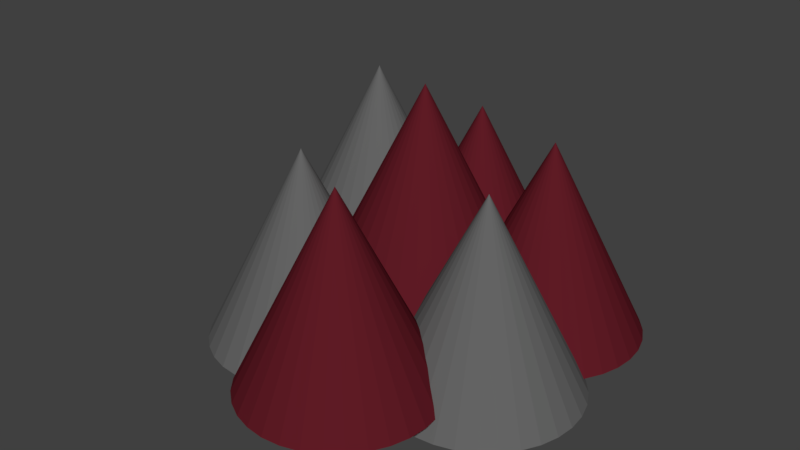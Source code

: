 # Source: Basic_Spikes.blend  (saved by Blender 2.79.0; exported with 4.5.12 LTS)
import bpy
from mathutils import Matrix  # noqa: F401  (used for matrix-valued properties, if any)

bpy.ops.wm.read_factory_settings(use_empty=True)
scene = bpy.context.scene
scene.name = 'Scene'

# ---- collections
col_collection_1 = bpy.data.collections.new('Collection 1'); scene.collection.children.link(col_collection_1)

# ---- materials (node trees are filled in below, after node groups)
mat_spike = bpy.data.materials.new('Spike')
mat_spike.alpha_threshold = 0.0
mat_spike.use_transparent_shadow = False
mat_spike.diffuse_color = (0.1282, 0.1282, 0.1282, 1.0)
mat_spike.roughness = 0.5
mat_red_d_spike = bpy.data.materials.new("Red'd Spike")
mat_red_d_spike.alpha_threshold = 0.0
mat_red_d_spike.use_transparent_shadow = False
mat_red_d_spike.diffuse_color = (0.1149, 0.01106, 0.01841, 1.0)
mat_red_d_spike.roughness = 0.5

# ---- material node trees

# ---- world
world_world = bpy.data.worlds.new('World'); scene.world = world_world
world_world.color = (0.05088, 0.05088, 0.05088)
world_world.use_sun_shadow = False
world_world.sun_shadow_jitter_overblur = 0.0
world_world.cycles.sampling_method = 'MANUAL'

# ---- meshes
me_cone_002 = bpy.data.meshes.new('Cone.002')
me_cone_002.from_pydata([(0.0, 1.0, -1.0), (0.1951, 0.9808, -1.0), (0.3827, 0.9239, -1.0), (0.5556, 0.8315, -1.0), (0.7071, 0.7071, -1.0), (0.8315, 0.5556, -1.0), (0.9239, 0.3827, -1.0), (0.9808, 0.1951, -1.0), (1.0, 7.55e-08, -1.0), (0.9808, -0.1951, -1.0), (0.9239, -0.3827, -1.0), (0.8315, -0.5556, -1.0), (0.7071, -0.7071, -1.0), (0.5556, -0.8315, -1.0), (0.3827, -0.9239, -1.0), (0.1951, -0.9808, -1.0), (-3.258e-07, -1.0, -1.0), (-0.1951, -0.9808, -1.0), (-0.3827, -0.9239, -1.0), (-0.5556, -0.8315, -1.0), (-0.7071, -0.7071, -1.0), (-0.8315, -0.5556, -1.0), (-0.9239, -0.3827, -1.0), (0.0, 0.0, 1.0), (-0.9808, -0.1951, -1.0), (-1.0, 9.656e-07, -1.0), (-0.9808, 0.1951, -1.0), (-0.9239, 0.3827, -1.0), (-0.8315, 0.5556, -1.0), (-0.7071, 0.7071, -1.0), (-0.5556, 0.8315, -1.0), (-0.3827, 0.9239, -1.0), (-0.1951, 0.9808, -1.0), (-0.09478, 2.188, -0.9294), (0.1003, 2.169, -0.9294), (0.2879, 2.112, -0.9294), (0.4608, 2.019, -0.9294), (0.6123, 1.895, -0.9294), (0.7367, 1.743, -0.9294), (0.8291, 1.57, -0.9294), (0.886, 1.383, -0.9294), (0.9052, 1.188, -0.9294), (0.886, 0.9927, -0.9294), (0.8291, 0.8051, -0.9294), (0.7367, 0.6322, -0.9294), (0.6123, 0.4807, -0.9294), (0.4608, 0.3563, -0.9294), (0.2879, 0.2639, -0.9294), (0.1003, 0.207, -0.9294), (-0.09478, 0.1878, -0.9294), (-0.2899, 0.207, -0.9294), (-0.4775, 0.2639, -0.9294), (-0.6503, 0.3563, -0.9294), (-0.8019, 0.4807, -0.9294), (-0.9262, 0.6322, -0.9294), (-1.019, 0.8051, -0.9294), (-0.09478, 1.188, 1.071), (-1.076, 0.9927, -0.9294), (-1.095, 1.188, -0.9294), (-1.076, 1.383, -0.9294), (-1.019, 1.57, -0.9294), (-0.9262, 1.743, -0.9294), (-0.8019, 1.895, -0.9294), (-0.6503, 2.019, -0.9294), (-0.4775, 2.112, -0.9294), (-0.2899, 2.169, -0.9294), (-0.8414, -0.03463, -0.8079), (-0.6463, -0.05384, -0.8079), (-0.4587, -0.1108, -0.8079), (-0.2858, -0.2032, -0.8079), (-0.1343, -0.3275, -0.8079), (-0.0099, -0.4791, -0.8079), (0.08251, -0.6519, -0.8079), (0.1394, -0.8395, -0.8079), (0.1586, -1.035, -0.8079), (0.1394, -1.23, -0.8079), (0.08251, -1.417, -0.8079), (-0.0099, -1.59, -0.8079), (-0.1343, -1.742, -0.8079), (-0.2858, -1.866, -0.8079), (-0.4587, -1.959, -0.8079), (-0.6463, -2.015, -0.8079), (-0.8414, -2.035, -0.8079), (-1.036, -2.015, -0.8079), (-1.224, -1.959, -0.8079), (-1.397, -1.866, -0.8079), (-1.548, -1.742, -0.8079), (-1.673, -1.59, -0.8079), (-1.765, -1.417, -0.8079), (-0.8414, -1.035, 1.192), (-1.822, -1.23, -0.8079), (-1.841, -1.035, -0.8079), (-1.822, -0.8395, -0.8079), (-1.765, -0.6519, -0.8079), (-1.673, -0.4791, -0.8079), (-1.548, -0.3275, -0.8079), (-1.397, -0.2032, -0.8079), (-1.224, -0.1107, -0.8079), (-1.036, -0.05384, -0.8079), (-0.9588, 2.21, -0.7819), (-0.7637, 2.191, -0.7819), (-0.5761, 2.134, -0.7819), (-0.4032, 2.042, -0.7819), (-0.2517, 1.917, -0.7819), (-0.1273, 1.766, -0.7819), (-0.03492, 1.593, -0.7819), (0.02199, 1.405, -0.7819), (0.0412, 1.21, -0.7819), (0.02199, 1.015, -0.7819), (-0.03492, 0.8277, -0.7819), (-0.1273, 0.6548, -0.7819), (-0.2517, 0.5033, -0.7819), (-0.4032, 0.3789, -0.7819), (-0.5761, 0.2865, -0.7819), (-0.7637, 0.2296, -0.7819), (-0.9588, 0.2104, -0.7819), (-1.154, 0.2296, -0.7819), (-1.341, 0.2865, -0.7819), (-1.514, 0.3789, -0.7819), (-1.666, 0.5033, -0.7819), (-1.79, 0.6548, -0.7819), (-1.883, 0.8277, -0.7819), (-0.9588, 1.21, 1.218), (-1.94, 1.015, -0.7819), (-1.959, 1.21, -0.7819), (-1.94, 1.405, -0.7819), (-1.883, 1.593, -0.7819), (-1.79, 1.766, -0.7819), (-1.666, 1.917, -0.7819), (-1.514, 2.042, -0.7819), (-1.341, 2.134, -0.7819), (-1.154, 2.191, -0.7819), (-1.841, 0.5783, -0.9376), (-1.646, 0.5591, -0.9376), (-1.458, 0.5021, -0.9376), (-1.285, 0.4097, -0.9376), (-1.134, 0.2854, -0.9376), (-1.009, 0.1338, -0.9376), (-0.917, -0.03905, -0.9376), (-0.8601, -0.2266, -0.9376), (-0.8409, -0.4217, -0.9376), (-0.8601, -0.6168, -0.9376), (-0.917, -0.8044, -0.9376), (-1.009, -0.9773, -0.9376), (-1.134, -1.129, -0.9376), (-1.285, -1.253, -0.9376), (-1.458, -1.346, -0.9376), (-1.646, -1.403, -0.9376), (-1.841, -1.422, -0.9376), (-2.036, -1.403, -0.9376), (-2.224, -1.346, -0.9376), (-2.396, -1.253, -0.9376), (-2.548, -1.129, -0.9376), (-2.672, -0.9773, -0.9376), (-2.765, -0.8044, -0.9376), (-1.841, -0.4217, 1.062), (-2.822, -0.6168, -0.9376), (-2.841, -0.4217, -0.9376), (-2.822, -0.2266, -0.9376), (-2.765, -0.03905, -0.9376), (-2.672, 0.1338, -0.9376), (-2.548, 0.2854, -0.9376), (-2.396, 0.4097, -0.9376), (-2.224, 0.5021, -0.9376), (-2.036, 0.5591, -0.9376), (-2.142, 2.047, -0.5877), (-1.947, 2.028, -0.5877), (-1.759, 1.971, -0.5877), (-1.586, 1.879, -0.5877), (-1.435, 1.754, -0.5877), (-1.311, 1.603, -0.5877), (-1.218, 1.43, -0.5877), (-1.161, 1.242, -0.5877), (-1.142, 1.047, -0.5877), (-1.161, 0.8522, -0.5877), (-1.218, 0.6646, -0.5877), (-1.311, 0.4917, -0.5877), (-1.435, 0.3402, -0.5877), (-1.586, 0.2158, -0.5877), (-1.759, 0.1234, -0.5877), (-1.947, 0.06649, -0.5877), (-2.142, 0.04728, -0.5877), (-2.337, 0.06649, -0.5877), (-2.525, 0.1234, -0.5877), (-2.698, 0.2158, -0.5877), (-2.849, 0.3402, -0.5877), (-2.973, 0.4917, -0.5877), (-3.066, 0.6646, -0.5877), (-2.142, 1.047, 1.412), (-3.123, 0.8522, -0.5877), (-3.142, 1.047, -0.5877), (-3.123, 1.242, -0.5877), (-3.066, 1.43, -0.5877), (-2.973, 1.603, -0.5877), (-2.849, 1.754, -0.5877), (-2.698, 1.879, -0.5877), (-2.525, 1.971, -0.5877), (-2.337, 2.028, -0.5877), (-1.071, 1.45, -0.3695), (-0.8759, 1.431, -0.3695), (-0.6883, 1.374, -0.3695), (-0.5154, 1.282, -0.3695), (-0.3639, 1.157, -0.3695), (-0.2395, 1.006, -0.3695), (-0.1471, 0.8328, -0.3695), (-0.09017, 0.6452, -0.3695), (-0.07096, 0.4501, -0.3695), (-0.09017, 0.255, -0.3695), (-0.1471, 0.06745, -0.3695), (-0.2395, -0.1054, -0.3695), (-0.3639, -0.257, -0.3695), (-0.5154, -0.3813, -0.3695), (-0.6883, -0.4737, -0.3695), (-0.8759, -0.5307, -0.3695), (-1.071, -0.5499, -0.3695), (-1.266, -0.5307, -0.3695), (-1.454, -0.4737, -0.3695), (-1.627, -0.3813, -0.3695), (-1.778, -0.257, -0.3695), (-1.902, -0.1054, -0.3695), (-1.995, 0.06745, -0.3695), (-1.071, 0.4501, 1.63), (-2.052, 0.255, -0.3695), (-2.071, 0.4501, -0.3695), (-2.052, 0.6452, -0.3695), (-1.995, 0.8328, -0.3695), (-1.902, 1.006, -0.3695), (-1.778, 1.157, -0.3695), (-1.627, 1.282, -0.3695), (-1.454, 1.374, -0.3695), (-1.266, 1.431, -0.3695)], [], [(0, 23, 1), (1, 23, 2), (2, 23, 3), (3, 23, 4), (4, 23, 5), (5, 23, 6), (6, 23, 7), (7, 23, 8), (8, 23, 9), (9, 23, 10), (10, 23, 11), (11, 23, 12), (12, 23, 13), (13, 23, 14), (14, 23, 15), (15, 23, 16), (16, 23, 17), (17, 23, 18), (18, 23, 19), (19, 23, 20), (20, 23, 21), (21, 23, 22), (22, 23, 24), (24, 23, 25), (25, 23, 26), (26, 23, 27), (27, 23, 28), (28, 23, 29), (29, 23, 30), (30, 23, 31), (31, 23, 32), (32, 23, 0), (0, 1, 2, 3, 4, 5, 6, 7, 8, 9, 10, 11, 12, 13, 14, 15, 16, 17, 18, 19, 20, 21, 22, 24, 25, 26, 27, 28, 29, 30, 31, 32), (33, 56, 34), (34, 56, 35), (35, 56, 36), (36, 56, 37), (37, 56, 38), (38, 56, 39), (39, 56, 40), (40, 56, 41), (41, 56, 42), (42, 56, 43), (43, 56, 44), (44, 56, 45), (45, 56, 46), (46, 56, 47), (47, 56, 48), (48, 56, 49), (49, 56, 50), (50, 56, 51), (51, 56, 52), (52, 56, 53), (53, 56, 54), (54, 56, 55), (55, 56, 57), (57, 56, 58), (58, 56, 59), (59, 56, 60), (60, 56, 61), (61, 56, 62), (62, 56, 63), (63, 56, 64), (64, 56, 65), (65, 56, 33), (33, 34, 35, 36, 37, 38, 39, 40, 41, 42, 43, 44, 45, 46, 47, 48, 49, 50, 51, 52, 53, 54, 55, 57, 58, 59, 60, 61, 62, 63, 64, 65), (66, 89, 67), (67, 89, 68), (68, 89, 69), (69, 89, 70), (70, 89, 71), (71, 89, 72), (72, 89, 73), (73, 89, 74), (74, 89, 75), (75, 89, 76), (76, 89, 77), (77, 89, 78), (78, 89, 79), (79, 89, 80), (80, 89, 81), (81, 89, 82), (82, 89, 83), (83, 89, 84), (84, 89, 85), (85, 89, 86), (86, 89, 87), (87, 89, 88), (88, 89, 90), (90, 89, 91), (91, 89, 92), (92, 89, 93), (93, 89, 94), (94, 89, 95), (95, 89, 96), (96, 89, 97), (97, 89, 98), (98, 89, 66), (66, 67, 68, 69, 70, 71, 72, 73, 74, 75, 76, 77, 78, 79, 80, 81, 82, 83, 84, 85, 86, 87, 88, 90, 91, 92, 93, 94, 95, 96, 97, 98), (99, 122, 100), (100, 122, 101), (101, 122, 102), (102, 122, 103), (103, 122, 104), (104, 122, 105), (105, 122, 106), (106, 122, 107), (107, 122, 108), (108, 122, 109), (109, 122, 110), (110, 122, 111), (111, 122, 112), (112, 122, 113), (113, 122, 114), (114, 122, 115), (115, 122, 116), (116, 122, 117), (117, 122, 118), (118, 122, 119), (119, 122, 120), (120, 122, 121), (121, 122, 123), (123, 122, 124), (124, 122, 125), (125, 122, 126), (126, 122, 127), (127, 122, 128), (128, 122, 129), (129, 122, 130), (130, 122, 131), (131, 122, 99), (99, 100, 101, 102, 103, 104, 105, 106, 107, 108, 109, 110, 111, 112, 113, 114, 115, 116, 117, 118, 119, 120, 121, 123, 124, 125, 126, 127, 128, 129, 130, 131), (132, 155, 133), (133, 155, 134), (134, 155, 135), (135, 155, 136), (136, 155, 137), (137, 155, 138), (138, 155, 139), (139, 155, 140), (140, 155, 141), (141, 155, 142), (142, 155, 143), (143, 155, 144), (144, 155, 145), (145, 155, 146), (146, 155, 147), (147, 155, 148), (148, 155, 149), (149, 155, 150), (150, 155, 151), (151, 155, 152), (152, 155, 153), (153, 155, 154), (154, 155, 156), (156, 155, 157), (157, 155, 158), (158, 155, 159), (159, 155, 160), (160, 155, 161), (161, 155, 162), (162, 155, 163), (163, 155, 164), (164, 155, 132), (132, 133, 134, 135, 136, 137, 138, 139, 140, 141, 142, 143, 144, 145, 146, 147, 148, 149, 150, 151, 152, 153, 154, 156, 157, 158, 159, 160, 161, 162, 163, 164), (165, 188, 166), (166, 188, 167), (167, 188, 168), (168, 188, 169), (169, 188, 170), (170, 188, 171), (171, 188, 172), (172, 188, 173), (173, 188, 174), (174, 188, 175), (175, 188, 176), (176, 188, 177), (177, 188, 178), (178, 188, 179), (179, 188, 180), (180, 188, 181), (181, 188, 182), (182, 188, 183), (183, 188, 184), (184, 188, 185), (185, 188, 186), (186, 188, 187), (187, 188, 189), (189, 188, 190), (190, 188, 191), (191, 188, 192), (192, 188, 193), (193, 188, 194), (194, 188, 195), (195, 188, 196), (196, 188, 197), (197, 188, 165), (165, 166, 167, 168, 169, 170, 171, 172, 173, 174, 175, 176, 177, 178, 179, 180, 181, 182, 183, 184, 185, 186, 187, 189, 190, 191, 192, 193, 194, 195, 196, 197), (198, 221, 199), (199, 221, 200), (200, 221, 201), (201, 221, 202), (202, 221, 203), (203, 221, 204), (204, 221, 205), (205, 221, 206), (206, 221, 207), (207, 221, 208), (208, 221, 209), (209, 221, 210), (210, 221, 211), (211, 221, 212), (212, 221, 213), (213, 221, 214), (214, 221, 215), (215, 221, 216), (216, 221, 217), (217, 221, 218), (218, 221, 219), (219, 221, 220), (220, 221, 222), (222, 221, 223), (223, 221, 224), (224, 221, 225), (225, 221, 226), (226, 221, 227), (227, 221, 228), (228, 221, 229), (229, 221, 230), (230, 221, 198), (198, 199, 200, 201, 202, 203, 204, 205, 206, 207, 208, 209, 210, 211, 212, 213, 214, 215, 216, 217, 218, 219, 220, 222, 223, 224, 225, 226, 227, 228, 229, 230)])
me_cone_002.polygons.foreach_set('material_index', [0, 0, 0, 0, 0, 0, 0, 0, 0, 0, 0, 0, 0, 0, 0, 0, 0, 0, 0, 0, 0, 0, 0, 0, 0, 0, 0, 0, 0, 0, 0, 0, 0, 1, 1, 1, 1, 1, 1, 1, 1, 1, 1, 1, 1, 1, 1, 1, 1, 1, 1, 1, 1, 1, 1, 1, 1, 1, 1, 1, 1, 1, 1, 1, 1, 1, 1, 1, 1, 1, 1, 1, 1, 1, 1, 1, 1, 1, 1, 1, 1, 1, 1, 1, 1, 1, 1, 1, 1, 1, 1, 1, 1, 1, 1, 1, 1, 1, 1, 1, 1, 1, 1, 1, 1, 1, 1, 1, 1, 1, 1, 1, 1, 1, 1, 1, 1, 1, 1, 1, 1, 1, 1, 1, 1, 1, 1, 1, 1, 1, 1, 1, 0, 0, 0, 0, 0, 0, 0, 0, 0, 0, 0, 0, 0, 0, 0, 0, 0, 0, 0, 0, 0, 0, 0, 0, 0, 0, 0, 0, 0, 0, 0, 0, 0, 0, 0, 0, 0, 0, 0, 0, 0, 0, 0, 0, 0, 0, 0, 0, 0, 0, 0, 0, 0, 0, 0, 0, 0, 0, 0, 0, 0, 0, 0, 0, 0, 0, 1, 1, 1, 1, 1, 1, 1, 1, 1, 1, 1, 1, 1, 1, 1, 1, 1, 1, 1, 1, 1, 1, 1, 1, 1, 1, 1, 1, 1, 1, 1, 1, 1])
me_cone_002.materials.append(mat_spike)
me_cone_002.materials.append(mat_red_d_spike)
me_cone_002.use_remesh_preserve_volume = False
me_cone_002.use_remesh_preserve_attributes = False
me_cone_002.use_mirror_vertex_groups = False
me_cone_002.update()

# ---- objects
ob_cone_002 = bpy.data.objects.new('Cone.002', me_cone_002)

# ---- transforms, parenting, visibility, modifiers, constraints
ob_cone_002.location = (1.071, -0.4501, 0.3696)
ob_cone_002.lineart.crease_threshold = 0.0

# ---- collection membership
col_collection_1.objects.link(ob_cone_002)

# ---- scene / render settings (as saved in the file)
scene.frame_start = 1; scene.frame_end = 250; scene.frame_set(15)
scene.render.engine = 'BLENDER_EEVEE_NEXT'
scene.render.resolution_percentage = 50
scene.render.dither_intensity = 0.0
scene.cycles.use_denoising = False
scene.cycles.samples = 128
scene.cycles.sampling_pattern = 'TABULATED_SOBOL'
scene.cycles.use_adaptive_sampling = False
scene.cycles.use_light_tree = False
scene.cycles.blur_glossy = 0.0
scene.cycles.sample_clamp_indirect = 0.0
scene.view_settings.view_transform = 'Standard'
bpy.context.view_layer.update()

# ---- added for rendering (the .blend has no active camera and no usable light): camera, sun
cam_auto = bpy.data.cameras.new('AutoCamera')
cam_auto.lens = 50.0
cam_auto.sensor_width = 36.0
cam_auto.clip_end = 1000.0
ob_auto_camera = bpy.data.objects.new('AutoCamera', cam_auto)
scene.collection.objects.link(ob_auto_camera)
ob_auto_camera.location = (6.00292, -7.5658, 5.48718)
ob_auto_camera.rotation_euler = (1.09748, -7.21219e-08, 0.694738)
scene.camera = ob_auto_camera
light_auto_sun = bpy.data.lights.new('AutoSun', 'SUN')
light_auto_sun.energy = 3.0
light_auto_sun.angle = 0.0523599
ob_auto_sun = bpy.data.objects.new('AutoSun', light_auto_sun)
scene.collection.objects.link(ob_auto_sun)
ob_auto_sun.rotation_euler = (0.872665, 0.174533, 0.523599)
bpy.context.view_layer.update()
